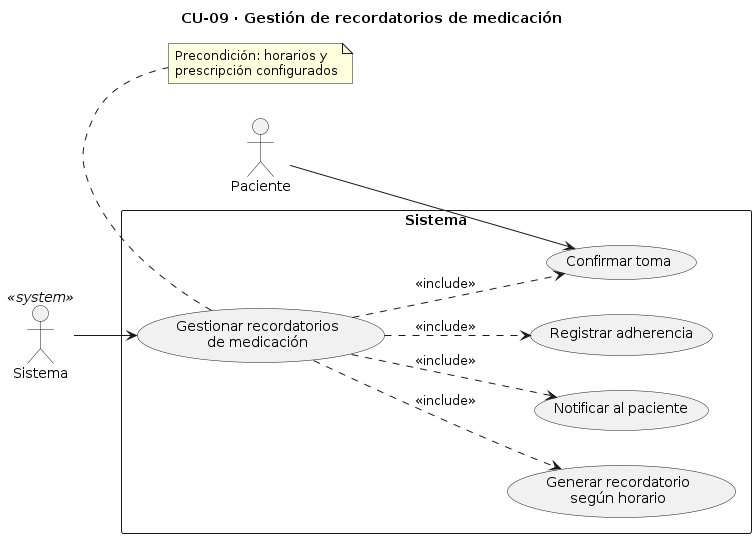

The diagram above was rendered by PlantUML. Its source (embedded in the PNG):
@startuml
title CU-09 · Gestión de recordatorios de medicación

left to right direction

actor Paciente
actor Sistema as SistemaActor <<system>>

rectangle Sistema {
  usecase "Gestionar recordatorios\nde medicación" as UC09
  usecase "Generar recordatorio\nsegún horario" as UC09a
  usecase "Notificar al paciente" as UC09b
  usecase "Confirmar toma" as UC09c
  usecase "Registrar adherencia" as UC09d
}

SistemaActor --> UC09
Paciente --> UC09c

UC09 ..> UC09a : <<include>>
UC09 ..> UC09b : <<include>>
UC09 ..> UC09c : <<include>>
UC09 ..> UC09d : <<include>>

note bottom of UC09
  Precondición: horarios y
  prescripción configurados
end note
@enduml